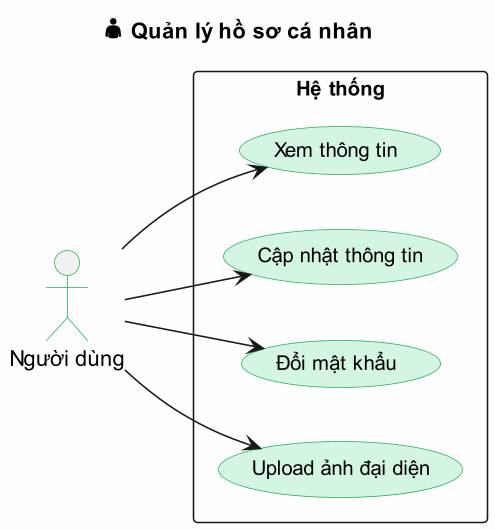

The diagram above was rendered by PlantUML. Its source (embedded in the PNG):
@startuml
skinparam dpi 150
skinparam backgroundColor #FEFEFE
skinparam defaultFontSize 13
skinparam usecaseFontSize 13
skinparam actorFontSize 14
skinparam usecaseBorderColor #27AE60
skinparam usecaseBackgroundColor #D5F5E3
skinparam actorBorderColor #27AE60

left to right direction
title 👤 Quản lý hồ sơ cá nhân

actor "Người dùng" as USER

rectangle "Hệ thống" {
  (Xem thông tin) as P1
  (Cập nhật thông tin) as P2
  (Đổi mật khẩu) as P3
  (Upload ảnh đại diện) as P4
}

USER --> P1
USER --> P2
USER --> P3
USER --> P4

@enduml